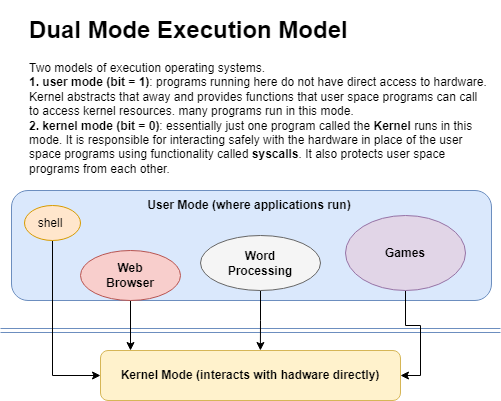

The diagram above was exported from draw.io. Its source (the exported page's mxGraphModel, read from the mxfile embedded in the PNG):
<mxGraphModel dx="536" dy="1611" grid="1" gridSize="10" guides="1" tooltips="1" connect="1" arrows="1" fold="1" page="1" pageScale="1" pageWidth="850" pageHeight="1100" math="0" shadow="0">
  <root>
    <mxCell id="0" />
    <mxCell id="1" parent="0" />
    <mxCell id="EHegeZ6jTjE9O4DyxpBZ-1" value="" style="rounded=1;whiteSpace=wrap;html=1;fillColor=#fff2cc;strokeColor=#d6b656;gradientColor=none;" parent="1" vertex="1">
      <mxGeometry x="120" y="290" width="300" height="50" as="geometry" />
    </mxCell>
    <mxCell id="EHegeZ6jTjE9O4DyxpBZ-2" value="" style="rounded=1;whiteSpace=wrap;html=1;fillColor=#dae8fc;strokeColor=#6c8ebf;fontFamily=Inconsolata-g;" parent="1" vertex="1">
      <mxGeometry x="31" y="130" width="480" height="110" as="geometry" />
    </mxCell>
    <mxCell id="EHegeZ6jTjE9O4DyxpBZ-3" value="" style="shape=link;html=1;rounded=0;fillColor=#dae8fc;strokeColor=#6c8ebf;" parent="1" edge="1">
      <mxGeometry width="100" relative="1" as="geometry">
        <mxPoint x="20" y="270" as="sourcePoint" />
        <mxPoint x="520" y="270" as="targetPoint" />
      </mxGeometry>
    </mxCell>
    <mxCell id="7sPN4BRJkSHMIyHyTEKv-1" value="User Mode (where applications run)" style="text;html=1;strokeColor=none;fillColor=none;align=center;verticalAlign=middle;whiteSpace=wrap;rounded=0;fontStyle=1" vertex="1" parent="1">
      <mxGeometry x="139" y="130" width="260" height="30" as="geometry" />
    </mxCell>
    <mxCell id="7sPN4BRJkSHMIyHyTEKv-2" value="Kernel Mode (interacts with hadware directly)" style="text;html=1;strokeColor=none;fillColor=none;align=center;verticalAlign=middle;whiteSpace=wrap;rounded=0;fontStyle=1" vertex="1" parent="1">
      <mxGeometry x="120" y="300" width="300" height="30" as="geometry" />
    </mxCell>
    <mxCell id="7sPN4BRJkSHMIyHyTEKv-4" value="&lt;h1&gt;Dual Mode Execution Model&lt;/h1&gt;&lt;div&gt;Two models of execution operating systems.&lt;/div&gt;&lt;b style=&quot;background-color: initial;&quot;&gt;1. user mode (bit = 1)&lt;/b&gt;&lt;span style=&quot;background-color: initial;&quot;&gt;: programs running here do not have direct access to hardware. Kernel abstracts that away and provides functions that user space programs can call to access kernel resources. many programs run in this mode.&lt;/span&gt;&lt;span style=&quot;font-weight: 700; text-align: center;&quot;&gt;&lt;br&gt;&lt;/span&gt;&lt;div&gt;&lt;b&gt;2. kernel mode (bit = 0)&lt;/b&gt;: essentially just one program called the &lt;b&gt;Kernel &lt;/b&gt;runs in this mode. It is responsible for interacting safely with the hardware in place of the user space programs using functionality called &lt;b&gt;syscalls&lt;/b&gt;. It also protects user space programs from each other.&amp;nbsp;&lt;/div&gt;" style="text;html=1;strokeColor=none;fillColor=none;spacing=5;spacingTop=-20;whiteSpace=wrap;overflow=hidden;rounded=0;" vertex="1" parent="1">
      <mxGeometry x="44" y="-50" width="466" height="170" as="geometry" />
    </mxCell>
    <mxCell id="7sPN4BRJkSHMIyHyTEKv-7" style="edgeStyle=orthogonalEdgeStyle;orthogonalLoop=1;jettySize=auto;html=1;exitX=0.5;exitY=1;exitDx=0;exitDy=0;entryX=0;entryY=0.5;entryDx=0;entryDy=0;rounded=0;" edge="1" parent="1" source="7sPN4BRJkSHMIyHyTEKv-5" target="7sPN4BRJkSHMIyHyTEKv-2">
      <mxGeometry relative="1" as="geometry" />
    </mxCell>
    <mxCell id="7sPN4BRJkSHMIyHyTEKv-5" value="" style="ellipse;whiteSpace=wrap;html=1;fillColor=#ffe6cc;strokeColor=#d79b00;" vertex="1" parent="1">
      <mxGeometry x="44" y="145" width="56" height="35" as="geometry" />
    </mxCell>
    <mxCell id="7sPN4BRJkSHMIyHyTEKv-9" style="edgeStyle=orthogonalEdgeStyle;rounded=0;orthogonalLoop=1;jettySize=auto;html=1;exitX=0.5;exitY=1;exitDx=0;exitDy=0;entryX=0.1;entryY=0;entryDx=0;entryDy=0;entryPerimeter=0;" edge="1" parent="1" source="7sPN4BRJkSHMIyHyTEKv-6" target="EHegeZ6jTjE9O4DyxpBZ-1">
      <mxGeometry relative="1" as="geometry" />
    </mxCell>
    <mxCell id="7sPN4BRJkSHMIyHyTEKv-6" value="" style="ellipse;whiteSpace=wrap;html=1;fillColor=#f8cecc;strokeColor=#b85450;" vertex="1" parent="1">
      <mxGeometry x="100" y="190" width="100" height="50" as="geometry" />
    </mxCell>
    <mxCell id="7sPN4BRJkSHMIyHyTEKv-25" style="edgeStyle=orthogonalEdgeStyle;rounded=0;orthogonalLoop=1;jettySize=auto;html=1;entryX=0.533;entryY=0;entryDx=0;entryDy=0;entryPerimeter=0;" edge="1" parent="1" source="7sPN4BRJkSHMIyHyTEKv-8" target="EHegeZ6jTjE9O4DyxpBZ-1">
      <mxGeometry relative="1" as="geometry" />
    </mxCell>
    <mxCell id="7sPN4BRJkSHMIyHyTEKv-8" value="" style="ellipse;whiteSpace=wrap;html=1;fillColor=#f5f5f5;fontColor=#333333;strokeColor=#666666;" vertex="1" parent="1">
      <mxGeometry x="220" y="175" width="120" height="55" as="geometry" />
    </mxCell>
    <mxCell id="7sPN4BRJkSHMIyHyTEKv-26" style="edgeStyle=orthogonalEdgeStyle;rounded=0;orthogonalLoop=1;jettySize=auto;html=1;exitX=0.5;exitY=1;exitDx=0;exitDy=0;entryX=1;entryY=0.5;entryDx=0;entryDy=0;" edge="1" parent="1" source="7sPN4BRJkSHMIyHyTEKv-11" target="7sPN4BRJkSHMIyHyTEKv-2">
      <mxGeometry relative="1" as="geometry" />
    </mxCell>
    <mxCell id="7sPN4BRJkSHMIyHyTEKv-11" value="" style="ellipse;whiteSpace=wrap;html=1;fillColor=#e1d5e7;strokeColor=#9673a6;" vertex="1" parent="1">
      <mxGeometry x="365" y="155" width="120" height="75" as="geometry" />
    </mxCell>
    <mxCell id="7sPN4BRJkSHMIyHyTEKv-13" value="&lt;b&gt;Games&lt;/b&gt;" style="text;html=1;strokeColor=none;fillColor=none;align=center;verticalAlign=middle;whiteSpace=wrap;rounded=0;strokeWidth=5;" vertex="1" parent="1">
      <mxGeometry x="380" y="177.5" width="90" height="30" as="geometry" />
    </mxCell>
    <mxCell id="7sPN4BRJkSHMIyHyTEKv-14" value="shell" style="text;html=1;strokeColor=none;fillColor=none;align=center;verticalAlign=middle;whiteSpace=wrap;rounded=0;" vertex="1" parent="1">
      <mxGeometry x="40" y="147.5" width="60" height="30" as="geometry" />
    </mxCell>
    <mxCell id="7sPN4BRJkSHMIyHyTEKv-17" value="&lt;b&gt;Web Browser&lt;/b&gt;" style="text;html=1;strokeColor=none;fillColor=none;align=center;verticalAlign=middle;whiteSpace=wrap;rounded=0;" vertex="1" parent="1">
      <mxGeometry x="120" y="200" width="60" height="30" as="geometry" />
    </mxCell>
    <mxCell id="7sPN4BRJkSHMIyHyTEKv-18" value="&lt;b&gt;Word Processing&lt;/b&gt;" style="text;html=1;strokeColor=none;fillColor=none;align=center;verticalAlign=middle;whiteSpace=wrap;rounded=0;" vertex="1" parent="1">
      <mxGeometry x="250" y="187.5" width="60" height="30" as="geometry" />
    </mxCell>
  </root>
</mxGraphModel>